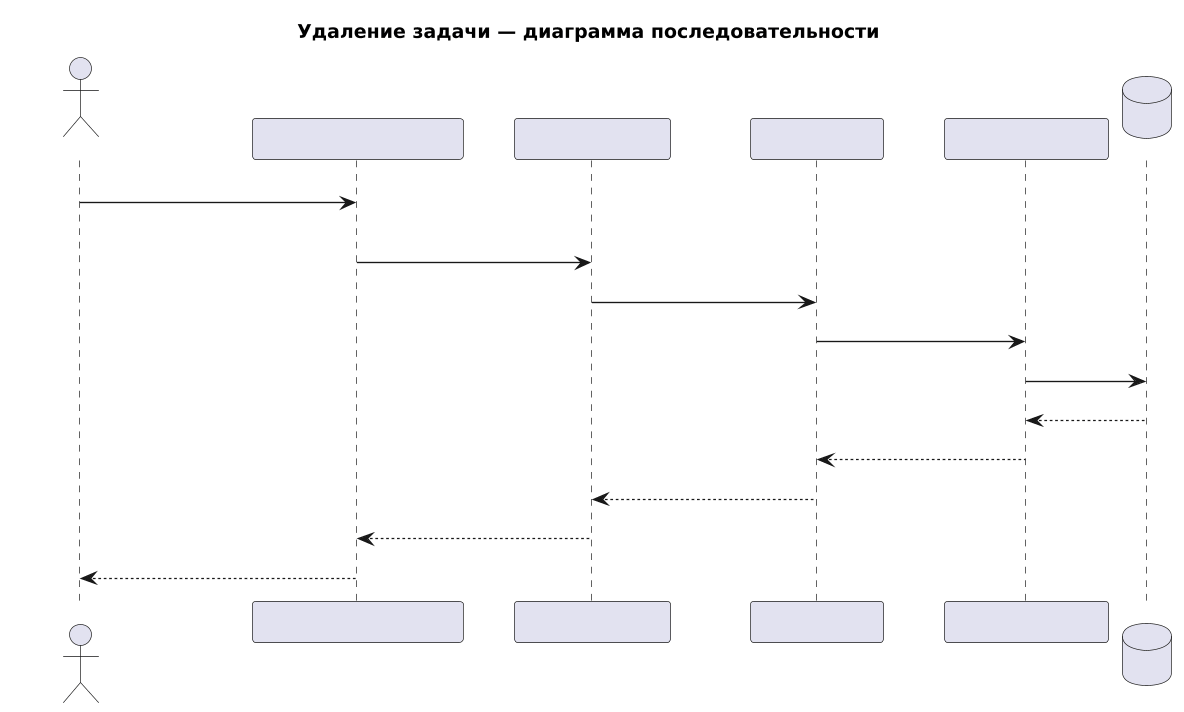

The diagram above was rendered by PlantUML. Its source (embedded in the PNG):
@startuml
skinparam shadowing false
skinparam defaultFontName "DejaVu Sans"
skinparam dpi 130

title Удаление задачи — диаграмма последовательности

actor "Пользователь" as User
participant "TaskDetailFragment" as TD
participant "TaskController" as TC
participant "TaskService" as TS
participant "TaskRepository" as TR
database "БД" as DB

User -> TD : подтверждение удаления
TD -> TC : DELETE /api/tasks/{id}\nAuthorization: Bearer
TC -> TS : deleteTask(id, userId)
TS -> TR : findByIdAndUserId()
TR -> DB : DELETE
DB --> TR : ok
TR --> TS : deleted
TS --> TC : 204
TC --> TD : success
TD --> User : возврат на главный экран
@enduml